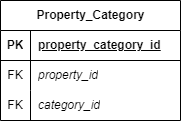

The diagram above was exported from draw.io. Its source (the exported page's mxGraphModel, read from the mxfile embedded in the PNG):
<mxGraphModel dx="1214" dy="2389" grid="1" gridSize="10" guides="1" tooltips="1" connect="1" arrows="1" fold="1" page="1" pageScale="1" pageWidth="850" pageHeight="1100" math="0" shadow="0" extFonts="Permanent Marker^https://fonts.googleapis.com/css?family=Permanent+Marker">
  <root>
    <mxCell id="0" />
    <mxCell id="1" parent="0" />
    <mxCell id="2" value="Property_Category" style="shape=table;startSize=30;container=1;collapsible=1;childLayout=tableLayout;fixedRows=1;rowLines=0;fontStyle=1;align=center;resizeLast=1;html=1;" vertex="1" parent="1">
      <mxGeometry x="280" y="465" width="180" height="120" as="geometry" />
    </mxCell>
    <mxCell id="3" value="" style="shape=tableRow;horizontal=0;startSize=0;swimlaneHead=0;swimlaneBody=0;fillColor=none;collapsible=0;dropTarget=0;points=[[0,0.5],[1,0.5]];portConstraint=eastwest;top=0;left=0;right=0;bottom=1;" vertex="1" parent="2">
      <mxGeometry y="30" width="180" height="30" as="geometry" />
    </mxCell>
    <mxCell id="4" value="PK" style="shape=partialRectangle;connectable=0;fillColor=none;top=0;left=0;bottom=0;right=0;fontStyle=1;overflow=hidden;whiteSpace=wrap;html=1;" vertex="1" parent="3">
      <mxGeometry width="30" height="30" as="geometry">
        <mxRectangle width="30" height="30" as="alternateBounds" />
      </mxGeometry>
    </mxCell>
    <mxCell id="5" value="property_category_id" style="shape=partialRectangle;connectable=0;fillColor=none;top=0;left=0;bottom=0;right=0;align=left;spacingLeft=6;fontStyle=5;overflow=hidden;whiteSpace=wrap;html=1;" vertex="1" parent="3">
      <mxGeometry x="30" width="150" height="30" as="geometry">
        <mxRectangle width="150" height="30" as="alternateBounds" />
      </mxGeometry>
    </mxCell>
    <mxCell id="6" value="" style="shape=tableRow;horizontal=0;startSize=0;swimlaneHead=0;swimlaneBody=0;fillColor=none;collapsible=0;dropTarget=0;points=[[0,0.5],[1,0.5]];portConstraint=eastwest;top=0;left=0;right=0;bottom=0;" vertex="1" parent="2">
      <mxGeometry y="60" width="180" height="30" as="geometry" />
    </mxCell>
    <mxCell id="7" value="FK" style="shape=partialRectangle;connectable=0;fillColor=none;top=0;left=0;bottom=0;right=0;editable=1;overflow=hidden;whiteSpace=wrap;html=1;" vertex="1" parent="6">
      <mxGeometry width="30" height="30" as="geometry">
        <mxRectangle width="30" height="30" as="alternateBounds" />
      </mxGeometry>
    </mxCell>
    <mxCell id="8" value="property_id" style="shape=partialRectangle;connectable=0;fillColor=none;top=0;left=0;bottom=0;right=0;align=left;spacingLeft=6;overflow=hidden;whiteSpace=wrap;html=1;fontStyle=2" vertex="1" parent="6">
      <mxGeometry x="30" width="150" height="30" as="geometry">
        <mxRectangle width="150" height="30" as="alternateBounds" />
      </mxGeometry>
    </mxCell>
    <mxCell id="9" value="" style="shape=tableRow;horizontal=0;startSize=0;swimlaneHead=0;swimlaneBody=0;fillColor=none;collapsible=0;dropTarget=0;points=[[0,0.5],[1,0.5]];portConstraint=eastwest;top=0;left=0;right=0;bottom=0;" vertex="1" parent="2">
      <mxGeometry y="90" width="180" height="30" as="geometry" />
    </mxCell>
    <mxCell id="10" value="FK" style="shape=partialRectangle;connectable=0;fillColor=none;top=0;left=0;bottom=0;right=0;editable=1;overflow=hidden;whiteSpace=wrap;html=1;" vertex="1" parent="9">
      <mxGeometry width="30" height="30" as="geometry">
        <mxRectangle width="30" height="30" as="alternateBounds" />
      </mxGeometry>
    </mxCell>
    <mxCell id="11" value="category_id" style="shape=partialRectangle;connectable=0;fillColor=none;top=0;left=0;bottom=0;right=0;align=left;spacingLeft=6;overflow=hidden;whiteSpace=wrap;html=1;fontStyle=2" vertex="1" parent="9">
      <mxGeometry x="30" width="150" height="30" as="geometry">
        <mxRectangle width="150" height="30" as="alternateBounds" />
      </mxGeometry>
    </mxCell>
  </root>
</mxGraphModel>